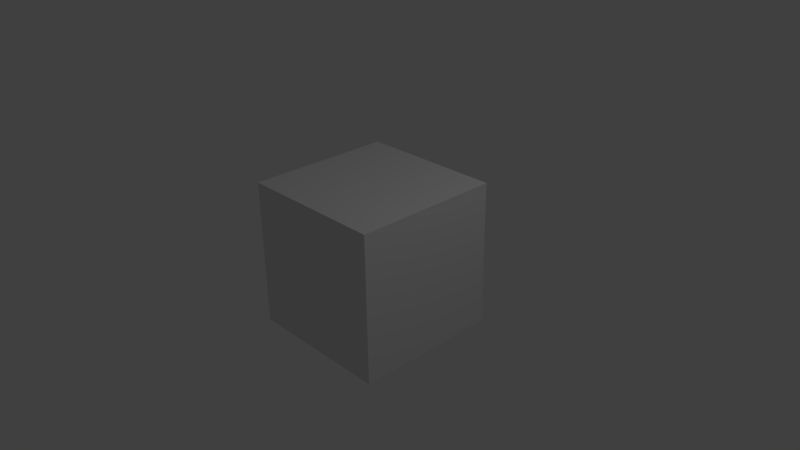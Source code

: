 # Source: cube.blend  (saved by Blender 2.63.0; exported with 4.5.12 LTS)
import bpy
from mathutils import Matrix  # noqa: F401  (used for matrix-valued properties, if any)

bpy.ops.wm.read_factory_settings(use_empty=True)
scene = bpy.context.scene
scene.name = 'Scene'

# ---- collections
col_collection_1 = bpy.data.collections.new('Collection 1'); scene.collection.children.link(col_collection_1)

# ---- materials (node trees are filled in below, after node groups)
mat_material = bpy.data.materials.new('Material')
mat_material.alpha_threshold = 0.0
mat_material.use_transparent_shadow = False
mat_material.roughness = 0.5
mat_material.line_color = (0.0, 0.0, 0.0, 1.0)

# ---- material node trees

# ---- world
world_world = bpy.data.worlds.new('World'); scene.world = world_world
world_world.color = (0.05088, 0.05088, 0.05088)
world_world.use_sun_shadow = False
world_world.sun_shadow_jitter_overblur = 0.0
world_world.cycles.sampling_method = 'MANUAL'
world_world.cycles.sample_map_resolution = 256

# ---- cameras
cam_camera = bpy.data.cameras.new('Camera')
cam_camera.clip_end = 100.0
cam_camera.lens = 35.0
cam_camera.sensor_width = 32.0
cam_camera.sensor_height = 18.0
cam_camera.ortho_scale = 7.314
cam_camera.dof.focus_distance = 0.0
cam_camera.dof.aperture_fstop = 128.0

# ---- lights
light_lamp = bpy.data.lights.new('Lamp', 'POINT')
light_lamp.transmission_factor = 0.0
light_lamp.cutoff_distance = 30.0
light_lamp.energy = 100.0
light_lamp.shadow_buffer_clip_start = 1.001
light_lamp.shadow_soft_size = 1.0
light_lamp.shadow_maximum_resolution = 0.006
light_lamp.use_absolute_resolution = True
light_lamp.cycles.use_multiple_importance_sampling = False

# ---- meshes
me_cube = bpy.data.meshes.new('Cube')
me_cube.from_pydata([(1.0, 1.0, -1.0), (1.0, -1.0, -1.0), (-1.0, -1.0, -1.0), (-1.0, 1.0, -1.0), (1.0, 1.0, 1.0), (1.0, -1.0, 1.0), (-1.0, -1.0, 1.0), (-1.0, 1.0, 1.0)], [], [(0, 1, 2, 3), (4, 7, 6, 5), (0, 4, 5, 1), (1, 5, 6, 2), (2, 6, 7, 3), (4, 0, 3, 7)])
_uv = me_cube.uv_layers.new(name='UV coord')
_uv.uv.foreach_set('vector', [0.0, 0.0, 1.0, 0.0, 1.0, 1.0, 0.0, 1.0, 0.0, 0.0, 1.0, 0.0, 1.0, 1.0, 0.0, 1.0, 0.0, 0.0, 1.0, 0.0, 1.0, 1.0, 0.0, 1.0, 0.0, 0.0, 1.0, 0.0, 1.0, 1.0, 0.0, 1.0, 0.0, 0.0, 1.0, 0.0, 1.0, 1.0, 0.0, 1.0, 0.0, 0.0, 1.0, 0.0, 1.0, 1.0, 0.0, 1.0])
me_cube.materials.append(mat_material)
me_cube.use_remesh_preserve_volume = False
me_cube.use_remesh_preserve_attributes = False
me_cube.use_mirror_vertex_groups = False
me_cube.update()

# ---- objects
ob_cube = bpy.data.objects.new('Cube', me_cube)
ob_lamp = bpy.data.objects.new('Lamp', light_lamp)
ob_camera = bpy.data.objects.new('Camera', cam_camera)

# ---- transforms, parenting, visibility, modifiers, constraints
ob_cube.location = (0.0, 0.0, 0.0)
ob_cube.lock_rotations_4d = False
ob_cube.empty_display_type = 'ARROWS'
ob_cube.lineart.crease_threshold = 0.0
ob_lamp.location = (4.076, 1.005, 5.904)
ob_lamp.rotation_euler = (0.6503, 0.05522, 1.866)
ob_lamp.lock_rotations_4d = False
ob_lamp.empty_display_type = 'ARROWS'
ob_lamp.color = (0.0, 0.0, 0.0, 0.0)
ob_lamp.lineart.crease_threshold = 0.0
ob_camera.location = (7.481, -6.508, 5.344)
ob_camera.rotation_euler = (1.109, 0.01082, 0.8149)
ob_camera.lock_rotations_4d = False
ob_camera.empty_display_type = 'ARROWS'
ob_camera.color = (0.0, 0.0, 0.0, 0.0)
ob_camera.display_type = 'WIRE'
ob_camera.lineart.crease_threshold = 0.0

# ---- collection membership
col_collection_1.objects.link(ob_cube)
col_collection_1.objects.link(ob_lamp)
col_collection_1.objects.link(ob_camera)

# ---- scene / render settings (as saved in the file)
scene.camera = ob_camera
scene.frame_start = 1; scene.frame_end = 250; scene.frame_set(1)
scene.render.engine = 'BLENDER_EEVEE_NEXT'
scene.render.image_settings.color_mode = 'RGB'
scene.render.image_settings.compression = 90
scene.render.resolution_percentage = 50
scene.render.dither_intensity = 0.0
scene.render.bake_margin = 2
scene.render.bake_bias = 0.0
scene.cycles.use_denoising = False
scene.cycles.samples = 10
scene.cycles.sampling_pattern = 'TABULATED_SOBOL'
scene.cycles.light_sampling_threshold = 0.0
scene.cycles.use_adaptive_sampling = False
scene.cycles.use_light_tree = False
scene.cycles.blur_glossy = 0.0
scene.cycles.volume_bounces = 1
scene.cycles.pixel_filter_type = 'GAUSSIAN'
scene.cycles.sample_clamp_indirect = 0.0
scene.view_settings.view_transform = 'Standard'
bpy.context.view_layer.update()
